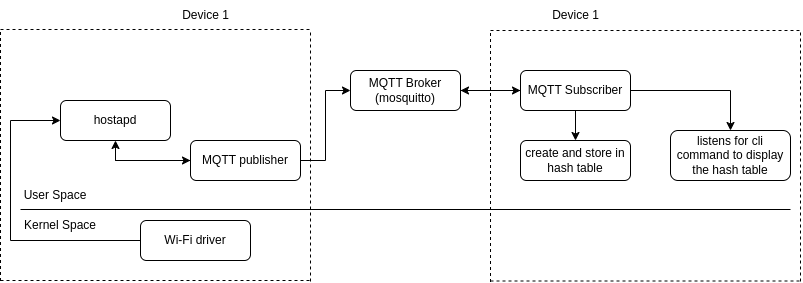

The diagram above was exported from draw.io. Its source (the exported page's mxGraphModel, read from the mxfile embedded in the PNG):
<mxGraphModel dx="889" dy="540" grid="1" gridSize="10" guides="1" tooltips="1" connect="1" arrows="1" fold="1" page="1" pageScale="1" pageWidth="827" pageHeight="1169" math="0" shadow="0">
  <root>
    <mxCell id="0" />
    <mxCell id="1" parent="0" />
    <mxCell id="SzG10ObAEWARxB4owdVs-8" value="Device 1" style="text;html=1;align=center;verticalAlign=middle;resizable=0;points=[];autosize=1;strokeColor=none;fillColor=none;" vertex="1" parent="1">
      <mxGeometry x="550" y="100" width="70" height="30" as="geometry" />
    </mxCell>
    <mxCell id="SzG10ObAEWARxB4owdVs-9" value="Device 1" style="text;html=1;align=center;verticalAlign=middle;resizable=0;points=[];autosize=1;strokeColor=none;fillColor=none;" vertex="1" parent="1">
      <mxGeometry x="920" y="100" width="70" height="30" as="geometry" />
    </mxCell>
    <mxCell id="SzG10ObAEWARxB4owdVs-15" style="edgeStyle=orthogonalEdgeStyle;rounded=0;orthogonalLoop=1;jettySize=auto;html=1;entryX=0;entryY=0.5;entryDx=0;entryDy=0;" edge="1" parent="1" source="SzG10ObAEWARxB4owdVs-10" target="SzG10ObAEWARxB4owdVs-42">
      <mxGeometry relative="1" as="geometry">
        <mxPoint x="390" y="220" as="targetPoint" />
        <Array as="points">
          <mxPoint x="390" y="340" />
          <mxPoint x="390" y="220" />
        </Array>
      </mxGeometry>
    </mxCell>
    <mxCell id="SzG10ObAEWARxB4owdVs-44" style="edgeStyle=orthogonalEdgeStyle;rounded=0;orthogonalLoop=1;jettySize=auto;html=1;entryX=0;entryY=0.5;entryDx=0;entryDy=0;" edge="1" parent="1" target="SzG10ObAEWARxB4owdVs-12">
      <mxGeometry relative="1" as="geometry">
        <mxPoint x="495" y="250" as="sourcePoint" />
        <Array as="points">
          <mxPoint x="495" y="260" />
        </Array>
      </mxGeometry>
    </mxCell>
    <mxCell id="SzG10ObAEWARxB4owdVs-42" value="hostapd" style="rounded=1;whiteSpace=wrap;html=1;" vertex="1" parent="1">
      <mxGeometry x="440" y="200" width="110" height="40" as="geometry" />
    </mxCell>
    <mxCell id="SzG10ObAEWARxB4owdVs-48" value="" style="edgeStyle=orthogonalEdgeStyle;rounded=0;orthogonalLoop=1;jettySize=auto;html=1;" edge="1" parent="1" source="SzG10ObAEWARxB4owdVs-43" target="SzG10ObAEWARxB4owdVs-47">
      <mxGeometry relative="1" as="geometry" />
    </mxCell>
    <mxCell id="SzG10ObAEWARxB4owdVs-43" value="MQTT Broker&lt;div&gt;(mosquitto)&lt;/div&gt;" style="rounded=1;whiteSpace=wrap;html=1;" vertex="1" parent="1">
      <mxGeometry x="730" y="170" width="110" height="40" as="geometry" />
    </mxCell>
    <mxCell id="SzG10ObAEWARxB4owdVs-45" style="edgeStyle=orthogonalEdgeStyle;rounded=0;orthogonalLoop=1;jettySize=auto;html=1;entryX=0.5;entryY=1;entryDx=0;entryDy=0;" edge="1" parent="1" source="SzG10ObAEWARxB4owdVs-12" target="SzG10ObAEWARxB4owdVs-42">
      <mxGeometry relative="1" as="geometry" />
    </mxCell>
    <mxCell id="SzG10ObAEWARxB4owdVs-46" style="edgeStyle=orthogonalEdgeStyle;rounded=0;orthogonalLoop=1;jettySize=auto;html=1;entryX=0;entryY=0.5;entryDx=0;entryDy=0;" edge="1" parent="1" source="SzG10ObAEWARxB4owdVs-12" target="SzG10ObAEWARxB4owdVs-43">
      <mxGeometry relative="1" as="geometry" />
    </mxCell>
    <mxCell id="SzG10ObAEWARxB4owdVs-12" value="MQTT publisher" style="rounded=1;whiteSpace=wrap;html=1;" vertex="1" parent="1">
      <mxGeometry x="570" y="240" width="110" height="40" as="geometry" />
    </mxCell>
    <mxCell id="SzG10ObAEWARxB4owdVs-49" style="edgeStyle=orthogonalEdgeStyle;rounded=0;orthogonalLoop=1;jettySize=auto;html=1;entryX=1;entryY=0.5;entryDx=0;entryDy=0;" edge="1" parent="1" source="SzG10ObAEWARxB4owdVs-47" target="SzG10ObAEWARxB4owdVs-43">
      <mxGeometry relative="1" as="geometry" />
    </mxCell>
    <mxCell id="SzG10ObAEWARxB4owdVs-52" value="" style="edgeStyle=orthogonalEdgeStyle;rounded=0;orthogonalLoop=1;jettySize=auto;html=1;" edge="1" parent="1" source="SzG10ObAEWARxB4owdVs-47" target="SzG10ObAEWARxB4owdVs-51">
      <mxGeometry relative="1" as="geometry" />
    </mxCell>
    <mxCell id="SzG10ObAEWARxB4owdVs-53" style="edgeStyle=orthogonalEdgeStyle;rounded=0;orthogonalLoop=1;jettySize=auto;html=1;entryX=0.5;entryY=0;entryDx=0;entryDy=0;" edge="1" parent="1" source="SzG10ObAEWARxB4owdVs-47" target="SzG10ObAEWARxB4owdVs-50">
      <mxGeometry relative="1" as="geometry" />
    </mxCell>
    <mxCell id="SzG10ObAEWARxB4owdVs-47" value="MQTT Subscriber" style="rounded=1;whiteSpace=wrap;html=1;" vertex="1" parent="1">
      <mxGeometry x="900" y="170" width="110" height="40" as="geometry" />
    </mxCell>
    <mxCell id="SzG10ObAEWARxB4owdVs-50" value="listens for cli command to display the hash table" style="rounded=1;whiteSpace=wrap;html=1;" vertex="1" parent="1">
      <mxGeometry x="1050" y="230" width="120" height="50" as="geometry" />
    </mxCell>
    <mxCell id="SzG10ObAEWARxB4owdVs-51" value="create and store in hash table" style="rounded=1;whiteSpace=wrap;html=1;" vertex="1" parent="1">
      <mxGeometry x="900" y="240" width="110" height="40" as="geometry" />
    </mxCell>
    <mxCell id="SzG10ObAEWARxB4owdVs-59" value="" style="endArrow=none;dashed=1;html=1;rounded=0;" edge="1" parent="1">
      <mxGeometry width="50" height="50" relative="1" as="geometry">
        <mxPoint x="380" y="380" as="sourcePoint" />
        <mxPoint x="690" y="380" as="targetPoint" />
      </mxGeometry>
    </mxCell>
    <mxCell id="SzG10ObAEWARxB4owdVs-61" value="" style="group" vertex="1" connectable="0" parent="1">
      <mxGeometry x="380" y="129" width="310" height="251.5" as="geometry" />
    </mxCell>
    <mxCell id="SzG10ObAEWARxB4owdVs-57" value="" style="endArrow=none;dashed=1;html=1;rounded=0;" edge="1" parent="SzG10ObAEWARxB4owdVs-61">
      <mxGeometry width="50" height="50" relative="1" as="geometry">
        <mxPoint as="sourcePoint" />
        <mxPoint x="310" as="targetPoint" />
      </mxGeometry>
    </mxCell>
    <mxCell id="SzG10ObAEWARxB4owdVs-58" value="" style="endArrow=none;dashed=1;html=1;rounded=0;" edge="1" parent="SzG10ObAEWARxB4owdVs-61">
      <mxGeometry width="50" height="50" relative="1" as="geometry">
        <mxPoint y="251.5" as="sourcePoint" />
        <mxPoint y="0.5" as="targetPoint" />
      </mxGeometry>
    </mxCell>
    <mxCell id="SzG10ObAEWARxB4owdVs-10" value="Wi-Fi driver" style="rounded=1;whiteSpace=wrap;html=1;" vertex="1" parent="SzG10ObAEWARxB4owdVs-61">
      <mxGeometry x="140" y="191" width="110" height="40" as="geometry" />
    </mxCell>
    <mxCell id="SzG10ObAEWARxB4owdVs-63" value="" style="endArrow=none;dashed=1;html=1;rounded=0;" edge="1" parent="1">
      <mxGeometry width="50" height="50" relative="1" as="geometry">
        <mxPoint x="870" y="130" as="sourcePoint" />
        <mxPoint x="1180" y="130" as="targetPoint" />
      </mxGeometry>
    </mxCell>
    <mxCell id="SzG10ObAEWARxB4owdVs-64" value="" style="endArrow=none;dashed=1;html=1;rounded=0;" edge="1" parent="1">
      <mxGeometry width="50" height="50" relative="1" as="geometry">
        <mxPoint x="870" y="381.5" as="sourcePoint" />
        <mxPoint x="870" y="130.5" as="targetPoint" />
      </mxGeometry>
    </mxCell>
    <mxCell id="SzG10ObAEWARxB4owdVs-65" value="" style="endArrow=none;dashed=1;html=1;rounded=0;" edge="1" parent="1">
      <mxGeometry width="50" height="50" relative="1" as="geometry">
        <mxPoint x="870" y="380.5" as="sourcePoint" />
        <mxPoint x="1180" y="380.5" as="targetPoint" />
      </mxGeometry>
    </mxCell>
    <mxCell id="SzG10ObAEWARxB4owdVs-66" value="" style="endArrow=none;dashed=1;html=1;rounded=0;" edge="1" parent="1">
      <mxGeometry width="50" height="50" relative="1" as="geometry">
        <mxPoint x="1180" y="381" as="sourcePoint" />
        <mxPoint x="1180" y="130" as="targetPoint" />
      </mxGeometry>
    </mxCell>
    <mxCell id="SzG10ObAEWARxB4owdVs-2" value="" style="endArrow=none;html=1;rounded=0;" edge="1" parent="1">
      <mxGeometry width="50" height="50" relative="1" as="geometry">
        <mxPoint x="400" y="309" as="sourcePoint" />
        <mxPoint x="1170" y="309" as="targetPoint" />
        <Array as="points" />
      </mxGeometry>
    </mxCell>
    <mxCell id="SzG10ObAEWARxB4owdVs-3" value="User Space" style="text;strokeColor=none;align=center;fillColor=none;html=1;verticalAlign=middle;whiteSpace=wrap;rounded=0;" vertex="1" parent="1">
      <mxGeometry x="400" y="280" width="70" height="30" as="geometry" />
    </mxCell>
    <mxCell id="SzG10ObAEWARxB4owdVs-4" value="Kernel Space" style="text;strokeColor=none;align=center;fillColor=none;html=1;verticalAlign=middle;whiteSpace=wrap;rounded=0;" vertex="1" parent="1">
      <mxGeometry x="400" y="310" width="80" height="30" as="geometry" />
    </mxCell>
    <mxCell id="SzG10ObAEWARxB4owdVs-60" value="" style="endArrow=none;dashed=1;html=1;rounded=0;" edge="1" parent="1">
      <mxGeometry width="50" height="50" relative="1" as="geometry">
        <mxPoint x="690" y="381" as="sourcePoint" />
        <mxPoint x="690" y="130" as="targetPoint" />
      </mxGeometry>
    </mxCell>
  </root>
</mxGraphModel>